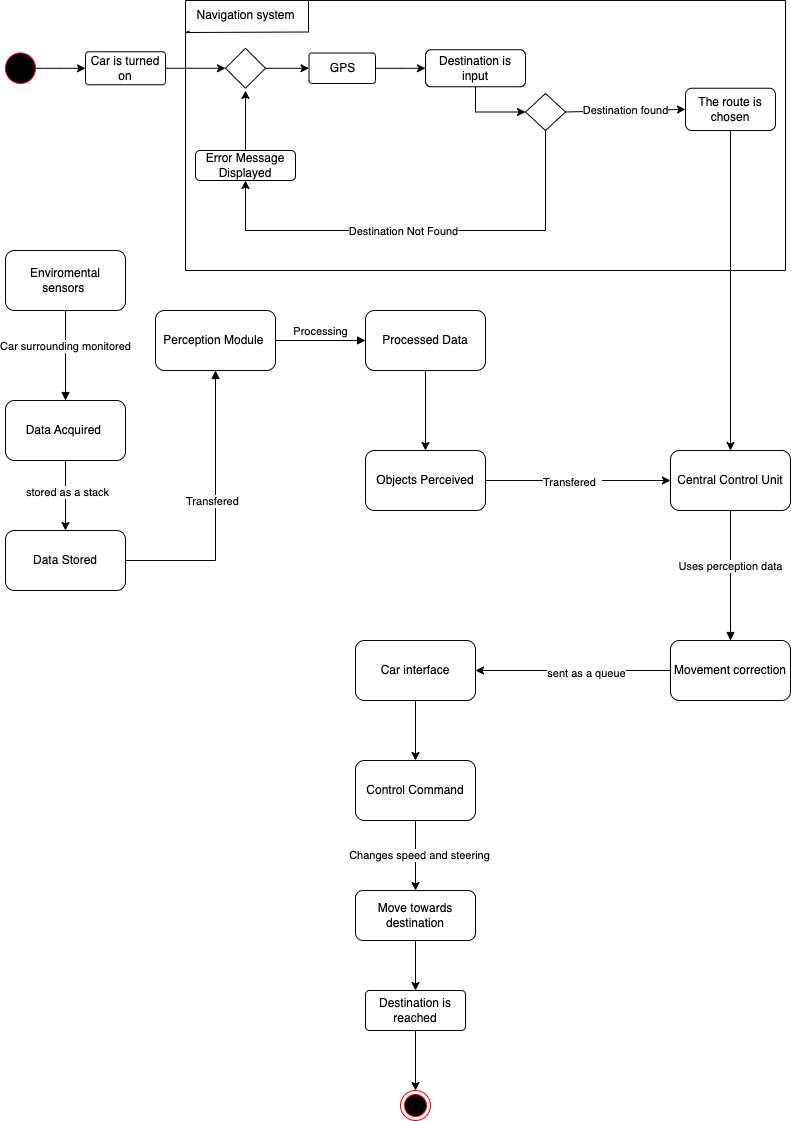

The diagram above was exported from draw.io. Its source (the exported page's mxGraphModel, read from the mxfile embedded in the PNG):
<mxGraphModel dx="1194" dy="559" grid="1" gridSize="10" guides="1" tooltips="1" connect="1" arrows="1" fold="1" page="1" pageScale="1" pageWidth="827" pageHeight="1169" math="0" shadow="0">
  <root>
    <mxCell id="0" />
    <mxCell id="1" parent="0" />
    <mxCell id="-Gji0-vsrucqNOKKJ7eq-19" value="" style="edgeStyle=orthogonalEdgeStyle;rounded=0;orthogonalLoop=1;jettySize=auto;html=1;" parent="1" source="-Gji0-vsrucqNOKKJ7eq-2" target="-Gji0-vsrucqNOKKJ7eq-17" edge="1">
      <mxGeometry relative="1" as="geometry" />
    </mxCell>
    <mxCell id="-Gji0-vsrucqNOKKJ7eq-2" value="" style="ellipse;whiteSpace=wrap;html=1;fillColor=#000000;strokeColor=#ff0000;" parent="1" vertex="1">
      <mxGeometry x="20" y="62.5" width="30" height="30.5" as="geometry" />
    </mxCell>
    <mxCell id="-Gji0-vsrucqNOKKJ7eq-11" value="" style="ellipse;html=1;shape=endState;fillColor=#000000;strokeColor=#ff0000;" parent="1" vertex="1">
      <mxGeometry x="415" y="1100" width="30" height="30" as="geometry" />
    </mxCell>
    <mxCell id="-Gji0-vsrucqNOKKJ7eq-13" value="" style="edgeStyle=orthogonalEdgeStyle;rounded=0;orthogonalLoop=1;jettySize=auto;html=1;startArrow=none;" parent="1" source="-Gji0-vsrucqNOKKJ7eq-16" target="-Gji0-vsrucqNOKKJ7eq-11" edge="1">
      <mxGeometry relative="1" as="geometry">
        <mxPoint x="730" y="218" as="sourcePoint" />
      </mxGeometry>
    </mxCell>
    <mxCell id="-Gji0-vsrucqNOKKJ7eq-23" style="edgeStyle=orthogonalEdgeStyle;rounded=0;orthogonalLoop=1;jettySize=auto;html=1;entryX=0;entryY=0.5;entryDx=0;entryDy=0;" parent="1" source="-Gji0-vsrucqNOKKJ7eq-7" target="-Gji0-vsrucqNOKKJ7eq-20" edge="1">
      <mxGeometry relative="1" as="geometry" />
    </mxCell>
    <mxCell id="-Gji0-vsrucqNOKKJ7eq-7" value="" style="rhombus;whiteSpace=wrap;html=1;" parent="1" vertex="1">
      <mxGeometry x="240" y="57.75" width="40" height="40" as="geometry" />
    </mxCell>
    <mxCell id="-Gji0-vsrucqNOKKJ7eq-18" value="" style="edgeStyle=orthogonalEdgeStyle;rounded=0;orthogonalLoop=1;jettySize=auto;html=1;" parent="1" source="-Gji0-vsrucqNOKKJ7eq-17" target="-Gji0-vsrucqNOKKJ7eq-7" edge="1">
      <mxGeometry relative="1" as="geometry" />
    </mxCell>
    <mxCell id="-Gji0-vsrucqNOKKJ7eq-17" value="Car is turned on" style="rounded=1;arcSize=10;whiteSpace=wrap;html=1;align=center;" parent="1" vertex="1">
      <mxGeometry x="100" y="61.25" width="80" height="33" as="geometry" />
    </mxCell>
    <mxCell id="-Gji0-vsrucqNOKKJ7eq-79" style="edgeStyle=orthogonalEdgeStyle;rounded=0;orthogonalLoop=1;jettySize=auto;html=1;entryX=0;entryY=0.5;entryDx=0;entryDy=0;" parent="1" source="-Gji0-vsrucqNOKKJ7eq-20" target="-Gji0-vsrucqNOKKJ7eq-78" edge="1">
      <mxGeometry relative="1" as="geometry" />
    </mxCell>
    <mxCell id="-Gji0-vsrucqNOKKJ7eq-20" value="GPS" style="rounded=1;arcSize=10;whiteSpace=wrap;html=1;align=center;" parent="1" vertex="1">
      <mxGeometry x="323.5" y="62.5" width="66.5" height="30.5" as="geometry" />
    </mxCell>
    <mxCell id="-Gji0-vsrucqNOKKJ7eq-21" value="" style="rhombus;whiteSpace=wrap;html=1;" parent="1" vertex="1">
      <mxGeometry x="540" y="103" width="40" height="37" as="geometry" />
    </mxCell>
    <mxCell id="-Gji0-vsrucqNOKKJ7eq-16" value="Destination is reached" style="rounded=1;arcSize=10;whiteSpace=wrap;html=1;align=center;" parent="1" vertex="1">
      <mxGeometry x="380" y="1000" width="100" height="40" as="geometry" />
    </mxCell>
    <mxCell id="-Gji0-vsrucqNOKKJ7eq-25" value="Destination found" style="endArrow=classic;html=1;rounded=0;exitX=1;exitY=0.5;exitDx=0;exitDy=0;entryX=0;entryY=0.5;entryDx=0;entryDy=0;" parent="1" source="-Gji0-vsrucqNOKKJ7eq-21" target="-Gji0-vsrucqNOKKJ7eq-30" edge="1">
      <mxGeometry relative="1" as="geometry">
        <mxPoint x="360" y="300" as="sourcePoint" />
        <mxPoint x="630" y="222" as="targetPoint" />
      </mxGeometry>
    </mxCell>
    <mxCell id="-Gji0-vsrucqNOKKJ7eq-27" value="" style="endArrow=classic;html=1;rounded=0;exitX=0.5;exitY=1;exitDx=0;exitDy=0;entryX=0.5;entryY=1;entryDx=0;entryDy=0;" parent="1" source="-Gji0-vsrucqNOKKJ7eq-21" target="-Gji0-vsrucqNOKKJ7eq-29" edge="1">
      <mxGeometry relative="1" as="geometry">
        <mxPoint x="280" y="310" as="sourcePoint" />
        <mxPoint x="260" y="200" as="targetPoint" />
        <Array as="points">
          <mxPoint x="560" y="240" />
          <mxPoint x="260" y="240" />
        </Array>
      </mxGeometry>
    </mxCell>
    <mxCell id="-Gji0-vsrucqNOKKJ7eq-28" value="Destination Not Found" style="edgeLabel;resizable=0;html=1;align=center;verticalAlign=middle;" parent="-Gji0-vsrucqNOKKJ7eq-27" connectable="0" vertex="1">
      <mxGeometry relative="1" as="geometry">
        <mxPoint x="-18" as="offset" />
      </mxGeometry>
    </mxCell>
    <mxCell id="-Gji0-vsrucqNOKKJ7eq-32" style="edgeStyle=orthogonalEdgeStyle;rounded=0;orthogonalLoop=1;jettySize=auto;html=1;" parent="1" source="-Gji0-vsrucqNOKKJ7eq-29" edge="1">
      <mxGeometry relative="1" as="geometry">
        <mxPoint x="260" y="100" as="targetPoint" />
      </mxGeometry>
    </mxCell>
    <mxCell id="-Gji0-vsrucqNOKKJ7eq-29" value="Error Message Displayed" style="rounded=1;whiteSpace=wrap;html=1;" parent="1" vertex="1">
      <mxGeometry x="210" y="160" width="100" height="30" as="geometry" />
    </mxCell>
    <mxCell id="-Gji0-vsrucqNOKKJ7eq-72" style="edgeStyle=orthogonalEdgeStyle;rounded=0;orthogonalLoop=1;jettySize=auto;html=1;" parent="1" source="-Gji0-vsrucqNOKKJ7eq-30" target="-Gji0-vsrucqNOKKJ7eq-39" edge="1">
      <mxGeometry relative="1" as="geometry" />
    </mxCell>
    <mxCell id="-Gji0-vsrucqNOKKJ7eq-30" value="The route is chosen" style="rounded=1;whiteSpace=wrap;html=1;" parent="1" vertex="1">
      <mxGeometry x="700" y="97.75" width="90" height="42.25" as="geometry" />
    </mxCell>
    <mxCell id="-Gji0-vsrucqNOKKJ7eq-54" style="edgeStyle=orthogonalEdgeStyle;rounded=0;orthogonalLoop=1;jettySize=auto;html=1;entryX=0.5;entryY=0;entryDx=0;entryDy=0;" parent="1" source="-Gji0-vsrucqNOKKJ7eq-33" target="-Gji0-vsrucqNOKKJ7eq-16" edge="1">
      <mxGeometry relative="1" as="geometry" />
    </mxCell>
    <mxCell id="-Gji0-vsrucqNOKKJ7eq-33" value="Move towards destination" style="rounded=1;whiteSpace=wrap;html=1;" parent="1" vertex="1">
      <mxGeometry x="370" y="900" width="120" height="50" as="geometry" />
    </mxCell>
    <mxCell id="-Gji0-vsrucqNOKKJ7eq-37" style="edgeStyle=orthogonalEdgeStyle;rounded=0;orthogonalLoop=1;jettySize=auto;html=1;exitX=0;exitY=0;exitDx=0;exitDy=0;entryX=0;entryY=1;entryDx=0;entryDy=0;" parent="1" source="-Gji0-vsrucqNOKKJ7eq-2" target="-Gji0-vsrucqNOKKJ7eq-2" edge="1">
      <mxGeometry relative="1" as="geometry" />
    </mxCell>
    <mxCell id="-Gji0-vsrucqNOKKJ7eq-39" value="Central Control Unit" style="rounded=1;whiteSpace=wrap;html=1;" parent="1" vertex="1">
      <mxGeometry x="685" y="460" width="120" height="60" as="geometry" />
    </mxCell>
    <mxCell id="-Gji0-vsrucqNOKKJ7eq-41" value="" style="endArrow=none;html=1;rounded=0;" parent="1" edge="1">
      <mxGeometry width="50" height="50" relative="1" as="geometry">
        <mxPoint x="200" y="280" as="sourcePoint" />
        <mxPoint x="200" y="10" as="targetPoint" />
      </mxGeometry>
    </mxCell>
    <mxCell id="-Gji0-vsrucqNOKKJ7eq-42" value="" style="endArrow=none;html=1;rounded=0;" parent="1" edge="1">
      <mxGeometry width="50" height="50" relative="1" as="geometry">
        <mxPoint x="200" y="280" as="sourcePoint" />
        <mxPoint x="800" y="280" as="targetPoint" />
      </mxGeometry>
    </mxCell>
    <mxCell id="-Gji0-vsrucqNOKKJ7eq-43" value="" style="endArrow=none;html=1;rounded=0;" parent="1" edge="1">
      <mxGeometry width="50" height="50" relative="1" as="geometry">
        <mxPoint x="800" y="280" as="sourcePoint" />
        <mxPoint x="800" y="10" as="targetPoint" />
      </mxGeometry>
    </mxCell>
    <mxCell id="-Gji0-vsrucqNOKKJ7eq-44" value="" style="endArrow=none;html=1;rounded=0;" parent="1" edge="1">
      <mxGeometry width="50" height="50" relative="1" as="geometry">
        <mxPoint x="200" y="10" as="sourcePoint" />
        <mxPoint x="800" y="10" as="targetPoint" />
      </mxGeometry>
    </mxCell>
    <mxCell id="-Gji0-vsrucqNOKKJ7eq-45" value="Navigation system" style="text;html=1;align=center;verticalAlign=middle;resizable=0;points=[];autosize=1;strokeColor=none;fillColor=none;" parent="1" vertex="1">
      <mxGeometry x="200" y="10" width="120" height="30" as="geometry" />
    </mxCell>
    <mxCell id="-Gji0-vsrucqNOKKJ7eq-46" value="" style="endArrow=none;html=1;rounded=0;entryX=1.025;entryY=1.05;entryDx=0;entryDy=0;entryPerimeter=0;" parent="1" target="-Gji0-vsrucqNOKKJ7eq-45" edge="1">
      <mxGeometry width="50" height="50" relative="1" as="geometry">
        <mxPoint x="323" y="10" as="sourcePoint" />
        <mxPoint x="440" y="230" as="targetPoint" />
      </mxGeometry>
    </mxCell>
    <mxCell id="-Gji0-vsrucqNOKKJ7eq-47" value="" style="endArrow=none;html=1;rounded=0;exitX=0.033;exitY=1.017;exitDx=0;exitDy=0;exitPerimeter=0;entryX=1.025;entryY=1.05;entryDx=0;entryDy=0;entryPerimeter=0;" parent="1" source="-Gji0-vsrucqNOKKJ7eq-45" target="-Gji0-vsrucqNOKKJ7eq-45" edge="1">
      <mxGeometry width="50" height="50" relative="1" as="geometry">
        <mxPoint x="390" y="280" as="sourcePoint" />
        <mxPoint x="440" y="230" as="targetPoint" />
        <Array as="points">
          <mxPoint x="200" y="42" />
        </Array>
      </mxGeometry>
    </mxCell>
    <mxCell id="-Gji0-vsrucqNOKKJ7eq-56" value="Enviromental sensors&amp;nbsp;" style="rounded=1;whiteSpace=wrap;html=1;" parent="1" vertex="1">
      <mxGeometry x="20" y="260" width="120" height="60" as="geometry" />
    </mxCell>
    <mxCell id="-Gji0-vsrucqNOKKJ7eq-61" style="edgeStyle=orthogonalEdgeStyle;rounded=0;orthogonalLoop=1;jettySize=auto;html=1;entryX=0.5;entryY=0;entryDx=0;entryDy=0;" parent="1" source="-Gji0-vsrucqNOKKJ7eq-57" target="-Gji0-vsrucqNOKKJ7eq-60" edge="1">
      <mxGeometry relative="1" as="geometry" />
    </mxCell>
    <mxCell id="LvNXQnoW0G8DZG20Mliu-1" value="stored as a stack" style="edgeLabel;html=1;align=center;verticalAlign=middle;resizable=0;points=[];" parent="-Gji0-vsrucqNOKKJ7eq-61" vertex="1" connectable="0">
      <mxGeometry x="-0.1286" y="1" relative="1" as="geometry">
        <mxPoint y="1" as="offset" />
      </mxGeometry>
    </mxCell>
    <mxCell id="-Gji0-vsrucqNOKKJ7eq-57" value="Data Acquired&amp;nbsp;" style="rounded=1;whiteSpace=wrap;html=1;" parent="1" vertex="1">
      <mxGeometry x="20" y="410" width="120" height="60" as="geometry" />
    </mxCell>
    <mxCell id="-Gji0-vsrucqNOKKJ7eq-60" value="Data Stored" style="rounded=1;whiteSpace=wrap;html=1;" parent="1" vertex="1">
      <mxGeometry x="20" y="540" width="120" height="60" as="geometry" />
    </mxCell>
    <mxCell id="-Gji0-vsrucqNOKKJ7eq-63" value="Perception Module&amp;nbsp;" style="rounded=1;whiteSpace=wrap;html=1;" parent="1" vertex="1">
      <mxGeometry x="170" y="320" width="120" height="60" as="geometry" />
    </mxCell>
    <mxCell id="-Gji0-vsrucqNOKKJ7eq-64" value="Car surrounding monitored" style="html=1;verticalAlign=bottom;endArrow=block;rounded=0;exitX=0.5;exitY=1;exitDx=0;exitDy=0;entryX=0.5;entryY=0;entryDx=0;entryDy=0;" parent="1" source="-Gji0-vsrucqNOKKJ7eq-56" target="-Gji0-vsrucqNOKKJ7eq-57" edge="1">
      <mxGeometry width="80" relative="1" as="geometry">
        <mxPoint x="380" y="340" as="sourcePoint" />
        <mxPoint x="460" y="340" as="targetPoint" />
      </mxGeometry>
    </mxCell>
    <mxCell id="-Gji0-vsrucqNOKKJ7eq-76" value="" style="edgeStyle=orthogonalEdgeStyle;rounded=0;orthogonalLoop=1;jettySize=auto;html=1;entryX=1;entryY=0.5;entryDx=0;entryDy=0;" parent="1" source="-Gji0-vsrucqNOKKJ7eq-65" target="-Gji0-vsrucqNOKKJ7eq-75" edge="1">
      <mxGeometry relative="1" as="geometry">
        <mxPoint x="574" y="720" as="targetPoint" />
      </mxGeometry>
    </mxCell>
    <mxCell id="ELrf_kx7rIM_gfpZ-Kdd-1" value="sent as a queue" style="edgeLabel;html=1;align=center;verticalAlign=middle;resizable=0;points=[];" vertex="1" connectable="0" parent="-Gji0-vsrucqNOKKJ7eq-76">
      <mxGeometry x="-0.1282" y="2" relative="1" as="geometry">
        <mxPoint as="offset" />
      </mxGeometry>
    </mxCell>
    <mxCell id="-Gji0-vsrucqNOKKJ7eq-65" value="Movement correction" style="rounded=1;whiteSpace=wrap;html=1;" parent="1" vertex="1">
      <mxGeometry x="685" y="650" width="120" height="60" as="geometry" />
    </mxCell>
    <mxCell id="-Gji0-vsrucqNOKKJ7eq-67" value="Transfered&amp;nbsp;&amp;nbsp;" style="html=1;verticalAlign=bottom;endArrow=block;rounded=0;exitX=1;exitY=0.5;exitDx=0;exitDy=0;entryX=0.5;entryY=1;entryDx=0;entryDy=0;" parent="1" source="-Gji0-vsrucqNOKKJ7eq-60" target="-Gji0-vsrucqNOKKJ7eq-63" edge="1">
      <mxGeometry width="80" relative="1" as="geometry">
        <mxPoint x="390" y="330" as="sourcePoint" />
        <mxPoint x="240" y="380" as="targetPoint" />
        <Array as="points">
          <mxPoint x="230" y="570" />
        </Array>
      </mxGeometry>
    </mxCell>
    <mxCell id="-Gji0-vsrucqNOKKJ7eq-73" style="edgeStyle=orthogonalEdgeStyle;rounded=0;orthogonalLoop=1;jettySize=auto;html=1;entryX=0.5;entryY=0;entryDx=0;entryDy=0;" parent="1" source="-Gji0-vsrucqNOKKJ7eq-68" target="-Gji0-vsrucqNOKKJ7eq-71" edge="1">
      <mxGeometry relative="1" as="geometry" />
    </mxCell>
    <mxCell id="-Gji0-vsrucqNOKKJ7eq-68" value="Processed Data" style="rounded=1;whiteSpace=wrap;html=1;" parent="1" vertex="1">
      <mxGeometry x="380" y="320" width="120" height="60" as="geometry" />
    </mxCell>
    <mxCell id="-Gji0-vsrucqNOKKJ7eq-70" value="Processing" style="html=1;verticalAlign=bottom;endArrow=block;rounded=0;exitX=1;exitY=0.5;exitDx=0;exitDy=0;entryX=0;entryY=0.5;entryDx=0;entryDy=0;" parent="1" source="-Gji0-vsrucqNOKKJ7eq-63" target="-Gji0-vsrucqNOKKJ7eq-68" edge="1">
      <mxGeometry width="80" relative="1" as="geometry">
        <mxPoint x="390" y="330" as="sourcePoint" />
        <mxPoint x="470" y="330" as="targetPoint" />
      </mxGeometry>
    </mxCell>
    <mxCell id="-Gji0-vsrucqNOKKJ7eq-74" style="edgeStyle=orthogonalEdgeStyle;rounded=0;orthogonalLoop=1;jettySize=auto;html=1;entryX=0;entryY=0.5;entryDx=0;entryDy=0;" parent="1" source="-Gji0-vsrucqNOKKJ7eq-71" target="-Gji0-vsrucqNOKKJ7eq-39" edge="1">
      <mxGeometry relative="1" as="geometry" />
    </mxCell>
    <mxCell id="-Gji0-vsrucqNOKKJ7eq-91" value="Transfered&amp;nbsp;&amp;nbsp;" style="edgeLabel;html=1;align=center;verticalAlign=middle;resizable=0;points=[];" parent="-Gji0-vsrucqNOKKJ7eq-74" vertex="1" connectable="0">
      <mxGeometry x="-0.0705" y="-1" relative="1" as="geometry">
        <mxPoint as="offset" />
      </mxGeometry>
    </mxCell>
    <mxCell id="-Gji0-vsrucqNOKKJ7eq-71" value="Objects Perceived" style="rounded=1;whiteSpace=wrap;html=1;" parent="1" vertex="1">
      <mxGeometry x="380" y="460" width="120" height="60" as="geometry" />
    </mxCell>
    <mxCell id="-Gji0-vsrucqNOKKJ7eq-93" style="edgeStyle=orthogonalEdgeStyle;rounded=0;orthogonalLoop=1;jettySize=auto;html=1;exitX=0.5;exitY=1;exitDx=0;exitDy=0;entryX=0.5;entryY=0;entryDx=0;entryDy=0;" parent="1" source="-Gji0-vsrucqNOKKJ7eq-75" target="-Gji0-vsrucqNOKKJ7eq-92" edge="1">
      <mxGeometry relative="1" as="geometry" />
    </mxCell>
    <mxCell id="-Gji0-vsrucqNOKKJ7eq-75" value="Car interface" style="rounded=1;whiteSpace=wrap;html=1;" parent="1" vertex="1">
      <mxGeometry x="370" y="650" width="120" height="60" as="geometry" />
    </mxCell>
    <mxCell id="-Gji0-vsrucqNOKKJ7eq-80" style="edgeStyle=orthogonalEdgeStyle;rounded=0;orthogonalLoop=1;jettySize=auto;html=1;exitX=0.5;exitY=1;exitDx=0;exitDy=0;entryX=0;entryY=0.5;entryDx=0;entryDy=0;" parent="1" source="-Gji0-vsrucqNOKKJ7eq-78" target="-Gji0-vsrucqNOKKJ7eq-21" edge="1">
      <mxGeometry relative="1" as="geometry" />
    </mxCell>
    <mxCell id="-Gji0-vsrucqNOKKJ7eq-78" value="Destination is input" style="rounded=1;whiteSpace=wrap;html=1;" parent="1" vertex="1">
      <mxGeometry x="440" y="59.25" width="100" height="37" as="geometry" />
    </mxCell>
    <mxCell id="-Gji0-vsrucqNOKKJ7eq-89" value="Uses perception data" style="html=1;verticalAlign=bottom;endArrow=block;rounded=0;exitX=0.5;exitY=1;exitDx=0;exitDy=0;entryX=0.5;entryY=0;entryDx=0;entryDy=0;" parent="1" source="-Gji0-vsrucqNOKKJ7eq-39" target="-Gji0-vsrucqNOKKJ7eq-65" edge="1">
      <mxGeometry width="80" relative="1" as="geometry">
        <mxPoint x="380" y="660" as="sourcePoint" />
        <mxPoint x="460" y="660" as="targetPoint" />
      </mxGeometry>
    </mxCell>
    <mxCell id="-Gji0-vsrucqNOKKJ7eq-95" style="edgeStyle=orthogonalEdgeStyle;rounded=0;orthogonalLoop=1;jettySize=auto;html=1;entryX=0.5;entryY=0;entryDx=0;entryDy=0;" parent="1" source="-Gji0-vsrucqNOKKJ7eq-92" target="-Gji0-vsrucqNOKKJ7eq-33" edge="1">
      <mxGeometry relative="1" as="geometry" />
    </mxCell>
    <mxCell id="-Gji0-vsrucqNOKKJ7eq-96" value="Changes speed and steering" style="edgeLabel;html=1;align=center;verticalAlign=middle;resizable=0;points=[];" parent="-Gji0-vsrucqNOKKJ7eq-95" vertex="1" connectable="0">
      <mxGeometry x="-0.0406" y="3" relative="1" as="geometry">
        <mxPoint as="offset" />
      </mxGeometry>
    </mxCell>
    <mxCell id="-Gji0-vsrucqNOKKJ7eq-92" value="Control Command" style="rounded=1;whiteSpace=wrap;html=1;" parent="1" vertex="1">
      <mxGeometry x="370" y="770" width="120" height="60" as="geometry" />
    </mxCell>
  </root>
</mxGraphModel>